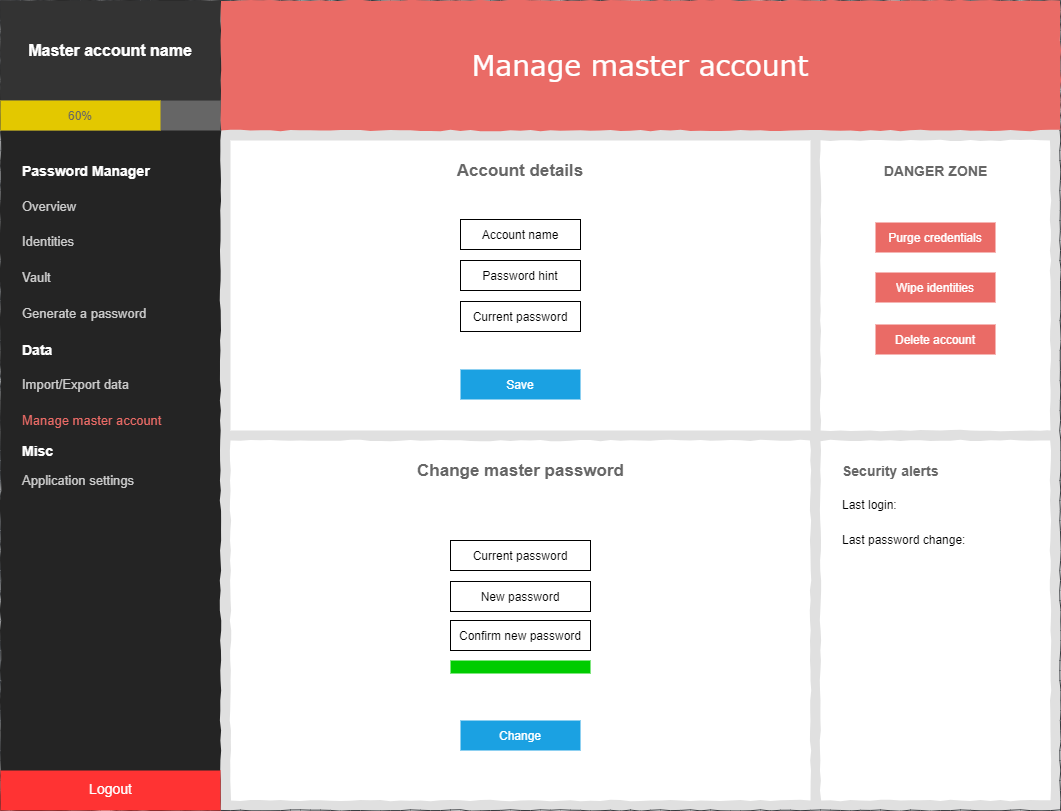

The diagram above was exported from draw.io. Its source (the exported page's mxGraphModel, read from the mxfile embedded in the PNG):
<mxGraphModel dx="1422" dy="822" grid="1" gridSize="10" guides="1" tooltips="1" connect="1" arrows="1" fold="1" page="1" pageScale="1" pageWidth="1100" pageHeight="850" background="#ffffff" math="0" shadow="0">
  <root>
    <mxCell id="FX5Fkzv76IgYq3BwWKy0-0" />
    <mxCell id="FX5Fkzv76IgYq3BwWKy0-1" parent="FX5Fkzv76IgYq3BwWKy0-0" />
    <mxCell id="FX5Fkzv76IgYq3BwWKy0-2" value="" style="whiteSpace=wrap;html=1;rounded=0;shadow=0;labelBackgroundColor=none;strokeColor=#36393d;strokeWidth=1;fontFamily=Verdana;fontSize=12;align=center;comic=1;fillColor=#E0E0E0;" parent="FX5Fkzv76IgYq3BwWKy0-1" vertex="1">
      <mxGeometry x="20" y="20" width="1060" height="810" as="geometry" />
    </mxCell>
    <mxCell id="FX5Fkzv76IgYq3BwWKy0-3" value="Manage master account" style="whiteSpace=wrap;html=1;rounded=0;shadow=0;labelBackgroundColor=none;strokeWidth=1;fontFamily=Verdana;fontSize=28;align=center;comic=1;fontColor=#ffffff;fillColor=#EA6B66;strokeColor=none;" parent="FX5Fkzv76IgYq3BwWKy0-1" vertex="1">
      <mxGeometry x="240" y="20" width="840" height="130" as="geometry" />
    </mxCell>
    <mxCell id="FX5Fkzv76IgYq3BwWKy0-4" value="" style="whiteSpace=wrap;html=1;rounded=0;shadow=0;labelBackgroundColor=none;strokeWidth=1;fontFamily=Verdana;fontSize=12;align=center;comic=1;fillColor=#242424;strokeColor=none;" parent="FX5Fkzv76IgYq3BwWKy0-1" vertex="1">
      <mxGeometry x="20" y="20" width="220" height="810" as="geometry" />
    </mxCell>
    <mxCell id="FX5Fkzv76IgYq3BwWKy0-5" value="&lt;div style=&quot;text-align: justify&quot;&gt;&lt;br&gt;&lt;/div&gt;" style="whiteSpace=wrap;html=1;rounded=0;shadow=0;labelBackgroundColor=none;strokeWidth=1;fontFamily=Verdana;fontSize=12;align=center;verticalAlign=top;spacing=10;comic=1;fontColor=#ffffff;fillColor=#FFFFFF;strokeColor=none;" parent="FX5Fkzv76IgYq3BwWKy0-1" vertex="1">
      <mxGeometry x="250" y="460" width="580" height="360" as="geometry" />
    </mxCell>
    <mxCell id="FX5Fkzv76IgYq3BwWKy0-6" value="" style="verticalLabelPosition=bottom;shadow=0;dashed=0;align=center;html=1;verticalAlign=top;strokeWidth=1;shape=mxgraph.mockup.graphics.simpleIcon;rounded=0;labelBackgroundColor=none;fontFamily=Verdana;fontSize=14;comic=1;sketch=0;labelBorderColor=none;fillColor=#FFFFFF;strokeColor=none;" parent="FX5Fkzv76IgYq3BwWKy0-1" vertex="1">
      <mxGeometry x="250" y="160" width="580" height="290" as="geometry" />
    </mxCell>
    <mxCell id="FX5Fkzv76IgYq3BwWKy0-7" value="" style="whiteSpace=wrap;html=1;rounded=0;shadow=0;labelBackgroundColor=none;strokeWidth=1;fontFamily=Verdana;fontSize=12;align=center;comic=1;fillColor=#FFFFFF;strokeColor=none;" parent="FX5Fkzv76IgYq3BwWKy0-1" vertex="1">
      <mxGeometry x="840" y="160" width="230" height="290" as="geometry" />
    </mxCell>
    <mxCell id="FX5Fkzv76IgYq3BwWKy0-8" value="&lt;b&gt;Password Manager&lt;/b&gt;" style="text;html=1;points=[];align=left;verticalAlign=top;spacingTop=-4;fontSize=14;fontFamily=Helvetica;fontColor=#FFFFFF;" parent="FX5Fkzv76IgYq3BwWKy0-1" vertex="1">
      <mxGeometry x="40" y="180" width="170" height="20" as="geometry" />
    </mxCell>
    <mxCell id="FX5Fkzv76IgYq3BwWKy0-9" value="Overview" style="text;html=1;points=[];align=left;verticalAlign=top;spacingTop=-4;fontSize=13;fontFamily=Helvetica;fontColor=#CCCCCC;" parent="FX5Fkzv76IgYq3BwWKy0-1" vertex="1">
      <mxGeometry x="40" y="216" width="190" height="20" as="geometry" />
    </mxCell>
    <mxCell id="FX5Fkzv76IgYq3BwWKy0-10" value="Identities" style="text;html=1;points=[];align=left;verticalAlign=top;spacingTop=-4;fontSize=13;fontFamily=Helvetica;fontColor=#CCCCCC;" parent="FX5Fkzv76IgYq3BwWKy0-1" vertex="1">
      <mxGeometry x="40" y="251" width="190" height="20" as="geometry" />
    </mxCell>
    <mxCell id="FX5Fkzv76IgYq3BwWKy0-11" value="Vault" style="text;html=1;points=[];align=left;verticalAlign=top;spacingTop=-4;fontSize=13;fontFamily=Helvetica;fontColor=#CCCCCC;" parent="FX5Fkzv76IgYq3BwWKy0-1" vertex="1">
      <mxGeometry x="40" y="287" width="180" height="20" as="geometry" />
    </mxCell>
    <mxCell id="FX5Fkzv76IgYq3BwWKy0-13" value="Generate a password" style="text;html=1;points=[];align=left;verticalAlign=top;spacingTop=-4;fontSize=13;fontFamily=Helvetica;fontColor=#CCCCCC;" parent="FX5Fkzv76IgYq3BwWKy0-1" vertex="1">
      <mxGeometry x="40" y="323" width="190" height="20" as="geometry" />
    </mxCell>
    <mxCell id="FX5Fkzv76IgYq3BwWKy0-14" value="&lt;b&gt;DANGER ZONE&lt;/b&gt;" style="text;html=1;points=[];align=center;verticalAlign=top;spacingTop=-4;fontSize=14;fontFamily=Helvetica;fontColor=#666666;" parent="FX5Fkzv76IgYq3BwWKy0-1" vertex="1">
      <mxGeometry x="855" y="180" width="200" height="20" as="geometry" />
    </mxCell>
    <mxCell id="FX5Fkzv76IgYq3BwWKy0-16" value="Save" style="rounded=0;whiteSpace=wrap;html=1;shadow=0;labelBackgroundColor=none;sketch=0;fontColor=#ffffff;fillColor=#1ba1e2;strokeColor=none;" parent="FX5Fkzv76IgYq3BwWKy0-1" vertex="1">
      <mxGeometry x="480" y="389" width="120" height="30" as="geometry" />
    </mxCell>
    <mxCell id="FX5Fkzv76IgYq3BwWKy0-17" value="&lt;b&gt;Data&lt;/b&gt;" style="text;html=1;points=[];align=left;verticalAlign=top;spacingTop=-4;fontSize=14;fontFamily=Helvetica;fontColor=#FFFFFF;" parent="FX5Fkzv76IgYq3BwWKy0-1" vertex="1">
      <mxGeometry x="40" y="359" width="170" height="20" as="geometry" />
    </mxCell>
    <mxCell id="FX5Fkzv76IgYq3BwWKy0-19" value="Account details" style="text;html=1;strokeColor=none;fillColor=none;align=center;verticalAlign=middle;whiteSpace=wrap;rounded=0;shadow=0;labelBackgroundColor=none;sketch=0;fontStyle=1;fontSize=17;fontColor=#666666;" parent="FX5Fkzv76IgYq3BwWKy0-1" vertex="1">
      <mxGeometry x="265" y="180" width="550" height="20" as="geometry" />
    </mxCell>
    <mxCell id="FX5Fkzv76IgYq3BwWKy0-20" value="&lt;b&gt;&lt;font style=&quot;font-size: 16px&quot;&gt;Master account name&lt;/font&gt;&lt;/b&gt;" style="text;html=1;strokeColor=none;align=center;verticalAlign=middle;whiteSpace=wrap;rounded=0;shadow=0;labelBackgroundColor=none;sketch=0;fontColor=#FFFFFF;fontFamily=Helvetica;fillColor=#333333;" parent="FX5Fkzv76IgYq3BwWKy0-1" vertex="1">
      <mxGeometry x="20" y="20" width="220" height="100" as="geometry" />
    </mxCell>
    <mxCell id="FX5Fkzv76IgYq3BwWKy0-24" value="&lt;font style=&quot;font-size: 17px&quot;&gt;Change master password&lt;/font&gt;" style="text;html=1;strokeColor=none;fillColor=none;align=center;verticalAlign=middle;whiteSpace=wrap;rounded=0;shadow=0;labelBackgroundColor=none;sketch=0;fontStyle=1;fontSize=17;fontColor=#666666;" parent="FX5Fkzv76IgYq3BwWKy0-1" vertex="1">
      <mxGeometry x="272.5" y="480" width="535" height="20" as="geometry" />
    </mxCell>
    <mxCell id="FX5Fkzv76IgYq3BwWKy0-25" value="Logout" style="text;html=1;points=[];align=center;verticalAlign=middle;spacingTop=-4;fontSize=14;fontFamily=Helvetica;fontColor=#ffffff;rounded=0;fillColor=#FF3333;" parent="FX5Fkzv76IgYq3BwWKy0-1" vertex="1">
      <mxGeometry x="20" y="790" width="220" height="40" as="geometry" />
    </mxCell>
    <mxCell id="zXepa8Gh3pDQJcicLL4z-0" value="" style="rounded=0;whiteSpace=wrap;html=1;fontColor=#EA6B66;strokeColor=none;fillColor=#666666;" parent="FX5Fkzv76IgYq3BwWKy0-1" vertex="1">
      <mxGeometry x="20" y="120" width="220" height="30" as="geometry" />
    </mxCell>
    <mxCell id="zXepa8Gh3pDQJcicLL4z-1" value="60%" style="rounded=0;whiteSpace=wrap;html=1;fillColor=#e3c800;strokeColor=none;fontColor=#666666;" parent="FX5Fkzv76IgYq3BwWKy0-1" vertex="1">
      <mxGeometry x="20" y="120" width="160" height="30" as="geometry" />
    </mxCell>
    <mxCell id="ZiESusyN-0q2x89E4xyf-0" value="Account name" style="rounded=0;whiteSpace=wrap;html=1;shadow=0;glass=0;labelBackgroundColor=none;sketch=0;align=center;" parent="FX5Fkzv76IgYq3BwWKy0-1" vertex="1">
      <mxGeometry x="480" y="239" width="120" height="30" as="geometry" />
    </mxCell>
    <mxCell id="ZiESusyN-0q2x89E4xyf-1" value="Password hint" style="rounded=0;whiteSpace=wrap;html=1;shadow=0;glass=0;labelBackgroundColor=none;sketch=0;align=center;" parent="FX5Fkzv76IgYq3BwWKy0-1" vertex="1">
      <mxGeometry x="480" y="280" width="120" height="30" as="geometry" />
    </mxCell>
    <mxCell id="ZiESusyN-0q2x89E4xyf-3" value="Current password" style="rounded=0;whiteSpace=wrap;html=1;shadow=0;glass=0;labelBackgroundColor=none;sketch=0;align=center;" parent="FX5Fkzv76IgYq3BwWKy0-1" vertex="1">
      <mxGeometry x="470" y="560" width="140" height="30" as="geometry" />
    </mxCell>
    <mxCell id="ZiESusyN-0q2x89E4xyf-4" value="New password" style="rounded=0;whiteSpace=wrap;html=1;shadow=0;glass=0;labelBackgroundColor=none;sketch=0;align=center;" parent="FX5Fkzv76IgYq3BwWKy0-1" vertex="1">
      <mxGeometry x="470" y="601" width="140" height="30" as="geometry" />
    </mxCell>
    <mxCell id="ZiESusyN-0q2x89E4xyf-5" value="Confirm new password" style="rounded=0;whiteSpace=wrap;html=1;shadow=0;glass=0;labelBackgroundColor=none;sketch=0;align=center;" parent="FX5Fkzv76IgYq3BwWKy0-1" vertex="1">
      <mxGeometry x="470" y="640" width="140" height="30" as="geometry" />
    </mxCell>
    <mxCell id="ZiESusyN-0q2x89E4xyf-6" value="Change" style="rounded=0;whiteSpace=wrap;html=1;shadow=0;labelBackgroundColor=none;sketch=0;fontColor=#ffffff;fillColor=#1ba1e2;strokeColor=none;" parent="FX5Fkzv76IgYq3BwWKy0-1" vertex="1">
      <mxGeometry x="480" y="740" width="120" height="30" as="geometry" />
    </mxCell>
    <mxCell id="WzeZjQJQZ_OTkI08t_bA-0" value="" style="rounded=0;whiteSpace=wrap;html=1;shadow=0;glass=0;sketch=0;fontFamily=Helvetica;fontSize=17;fontColor=#ffffff;align=center;strokeColor=none;fillColor=#00CC00;" parent="FX5Fkzv76IgYq3BwWKy0-1" vertex="1">
      <mxGeometry x="470" y="680" width="140" height="13" as="geometry" />
    </mxCell>
    <mxCell id="WzeZjQJQZ_OTkI08t_bA-2" value="Purge credentials" style="rounded=0;whiteSpace=wrap;html=1;shadow=0;labelBackgroundColor=none;sketch=0;fontColor=#ffffff;fillColor=#EA6B66;strokeColor=none;" parent="FX5Fkzv76IgYq3BwWKy0-1" vertex="1">
      <mxGeometry x="895" y="242" width="120" height="30" as="geometry" />
    </mxCell>
    <mxCell id="WzeZjQJQZ_OTkI08t_bA-3" value="Delete account" style="rounded=0;whiteSpace=wrap;html=1;shadow=0;labelBackgroundColor=none;sketch=0;fontColor=#ffffff;fillColor=#EA6B66;strokeColor=none;" parent="FX5Fkzv76IgYq3BwWKy0-1" vertex="1">
      <mxGeometry x="895" y="344" width="120" height="30" as="geometry" />
    </mxCell>
    <mxCell id="WzeZjQJQZ_OTkI08t_bA-4" value="Wipe identities" style="rounded=0;whiteSpace=wrap;html=1;shadow=0;labelBackgroundColor=none;sketch=0;fontColor=#ffffff;fillColor=#EA6B66;strokeColor=none;" parent="FX5Fkzv76IgYq3BwWKy0-1" vertex="1">
      <mxGeometry x="895" y="292" width="120" height="30" as="geometry" />
    </mxCell>
    <mxCell id="WzeZjQJQZ_OTkI08t_bA-5" value="" style="whiteSpace=wrap;html=1;rounded=0;shadow=0;labelBackgroundColor=none;strokeWidth=1;fontFamily=Verdana;fontSize=12;align=center;comic=1;fillColor=#FFFFFF;strokeColor=none;" parent="FX5Fkzv76IgYq3BwWKy0-1" vertex="1">
      <mxGeometry x="840" y="460" width="230" height="360" as="geometry" />
    </mxCell>
    <mxCell id="d5zDI9dTwEudsSQnaJWO-0" value="Application settings" style="text;html=1;points=[];align=left;verticalAlign=top;spacingTop=-4;fontSize=13;fontFamily=Helvetica;fontColor=#CCCCCC;" parent="FX5Fkzv76IgYq3BwWKy0-1" vertex="1">
      <mxGeometry x="40" y="490" width="190" height="20" as="geometry" />
    </mxCell>
    <mxCell id="d5zDI9dTwEudsSQnaJWO-1" value="Manage master account" style="text;html=1;points=[];align=left;verticalAlign=top;spacingTop=-4;fontSize=13;fontFamily=Helvetica;fontColor=#EA6B66;" parent="FX5Fkzv76IgYq3BwWKy0-1" vertex="1">
      <mxGeometry x="40" y="430" width="190" height="20" as="geometry" />
    </mxCell>
    <mxCell id="d5zDI9dTwEudsSQnaJWO-2" value="Import/Export data" style="text;html=1;points=[];align=left;verticalAlign=top;spacingTop=-4;fontSize=13;fontFamily=Helvetica;fontColor=#CCCCCC;" parent="FX5Fkzv76IgYq3BwWKy0-1" vertex="1">
      <mxGeometry x="40" y="394" width="190" height="20" as="geometry" />
    </mxCell>
    <mxCell id="d5zDI9dTwEudsSQnaJWO-3" value="&lt;b&gt;Misc&lt;/b&gt;" style="text;html=1;points=[];align=left;verticalAlign=top;spacingTop=-4;fontSize=14;fontFamily=Helvetica;fontColor=#FFFFFF;" parent="FX5Fkzv76IgYq3BwWKy0-1" vertex="1">
      <mxGeometry x="40" y="460" width="170" height="20" as="geometry" />
    </mxCell>
    <mxCell id="5VKxsLnIu-9acePRl-2T-0" value="Current password" style="rounded=0;whiteSpace=wrap;html=1;shadow=0;glass=0;labelBackgroundColor=none;sketch=0;align=center;" parent="FX5Fkzv76IgYq3BwWKy0-1" vertex="1">
      <mxGeometry x="480" y="321" width="120" height="30" as="geometry" />
    </mxCell>
    <mxCell id="fxN98tPrIHVyHkfVCzfM-0" value="&lt;b style=&quot;font-size: 14px&quot;&gt;Security alerts&lt;/b&gt;" style="text;html=1;points=[];align=left;verticalAlign=top;spacingTop=-4;fontSize=14;fontFamily=Helvetica;fontColor=#666666;" parent="FX5Fkzv76IgYq3BwWKy0-1" vertex="1">
      <mxGeometry x="860" y="480" width="170" height="20" as="geometry" />
    </mxCell>
    <mxCell id="fxN98tPrIHVyHkfVCzfM-1" value="Last login:" style="text;html=1;points=[];align=left;verticalAlign=top;spacingTop=-4;fontSize=12;fontFamily=Helvetica;" parent="FX5Fkzv76IgYq3BwWKy0-1" vertex="1">
      <mxGeometry x="860" y="515" width="170" height="20" as="geometry" />
    </mxCell>
    <mxCell id="fxN98tPrIHVyHkfVCzfM-2" value="Last password change:" style="text;html=1;points=[];align=left;verticalAlign=top;spacingTop=-4;fontSize=12;fontFamily=Helvetica;" parent="FX5Fkzv76IgYq3BwWKy0-1" vertex="1">
      <mxGeometry x="860" y="550" width="170" height="20" as="geometry" />
    </mxCell>
  </root>
</mxGraphModel>